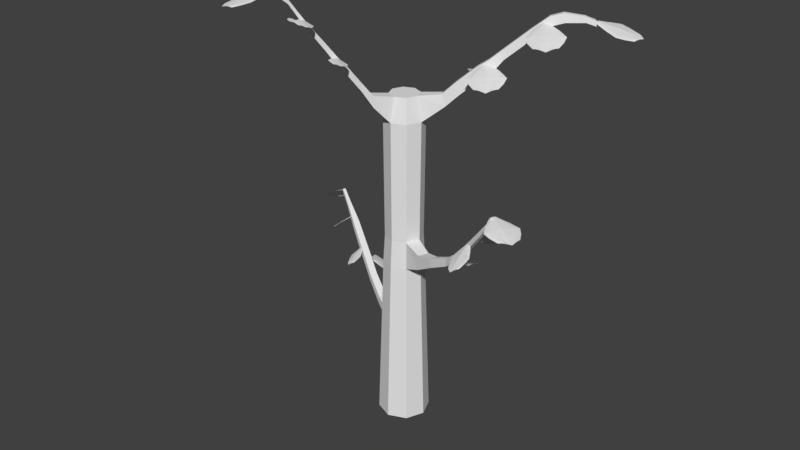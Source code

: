 # Source: black_locust_spaling_1_.blend  (saved by Blender 2.79.0; exported with 4.5.12 LTS)
import bpy
from mathutils import Matrix  # noqa: F401  (used for matrix-valued properties, if any)

bpy.ops.wm.read_factory_settings(use_empty=True)
scene = bpy.context.scene
scene.name = 'Scene'

# ---- collections
col_collection_1 = bpy.data.collections.new('Collection 1'); scene.collection.children.link(col_collection_1)

# ---- world
world_world = bpy.data.worlds.new('World'); scene.world = world_world
world_world.color = (0.05088, 0.05088, 0.05088)
world_world.use_sun_shadow = False
world_world.sun_shadow_jitter_overblur = 0.0
world_world.cycles.sampling_method = 'MANUAL'

# ---- meshes
me_plane = bpy.data.meshes.new('Plane')
me_plane.from_pydata([(-0.3171, -1.0, -0.03373), (-0.8343, 1.767, -0.03373), (-1.364, 0.5364, -0.03373), (-1.176, 1.152, -0.03373), (-0.9061, -0.2318, -0.03373), (-0.6822, 0.5364, 0.07229), (-0.4172, 2.037, 0.07229), (-0.1585, -1.0, 0.07229), (-0.588, 1.228, 0.07229), (-0.453, -0.2318, 0.07229), (-1.023, 0.5364, 0.03772), (-0.6257, 1.902, 0.03772), (-0.882, 1.19, 0.03772), (-0.6796, -0.2318, 0.03772), (-0.2378, -1.0, 0.03772), (0.3171, -1.0, -0.03373), (0.0, 0.5364, 0.1449), (0.8343, 1.767, -0.03373), (1.364, 0.5364, -0.03373), (0.0, -1.0, 0.08527), (0.0, 2.306, 0.05665), (1.176, 1.152, -0.03373), (0.0, 1.305, 0.1178), (0.9061, -0.2318, -0.03373), (0.0, -0.2318, 0.1162), (0.6822, 0.5364, 0.07229), (0.4172, 2.037, 0.07229), (0.1585, -1.0, 0.07229), (0.588, 1.228, 0.07229), (0.453, -0.2318, 0.07229), (1.023, 0.5364, 0.03772), (0.6257, 1.902, 0.03772), (0.882, 1.19, 0.03772), (0.6796, -0.2318, 0.03772), (0.2378, -1.0, 0.03772)], [], [(9, 24, 16, 5), (8, 22, 20, 6), (5, 16, 22, 8), (7, 19, 24, 9), (14, 7, 9, 13), (10, 5, 8, 12), (12, 8, 6, 11), (13, 9, 5, 10), (4, 13, 10, 2), (3, 12, 11, 1), (2, 10, 12, 3), (0, 14, 13, 4), (29, 25, 16, 24), (28, 26, 20, 22), (25, 28, 22, 16), (27, 29, 24, 19), (34, 33, 29, 27), (30, 32, 28, 25), (32, 31, 26, 28), (33, 30, 25, 29), (23, 18, 30, 33), (21, 17, 31, 32), (18, 21, 32, 30), (15, 23, 33, 34)])
me_plane.use_remesh_preserve_volume = False
me_plane.use_remesh_preserve_attributes = False
me_plane.use_mirror_vertex_groups = False
me_plane.update()
me_cylinder = bpy.data.meshes.new('Cylinder')
me_cylinder.from_pydata([(-8.174e-10, 0.8903, -1.0), (-1.566e-08, 0.5102, 10.86), (0.6295, 0.6295, -1.0), (0.3608, 0.3608, 10.86), (0.8903, -3.81e-08, -1.0), (0.5102, -1.865e-08, 10.86), (0.6295, -0.6295, -1.0), (0.3608, -0.3608, 10.86), (-7.865e-08, -0.8903, -1.0), (-6.026e-08, -0.5102, 10.86), (-0.6295, -0.6295, -1.0), (-0.3608, -0.3608, 10.86), (-0.8903, 1.143e-08, -1.0), (-0.5102, 9.733e-09, 10.86), (-0.6295, 0.6295, -1.0), (-0.3608, 0.3608, 10.86), (-7.62e-09, 0.7025, 4.929), (0.4967, 0.4967, 4.929), (0.7025, -2.849e-08, 4.929), (0.4967, -0.4967, 4.929), (-6.903e-08, -0.7025, 4.929), (-0.4967, -0.4967, 4.929), (-0.7025, 1.059e-08, 4.929), (-0.4967, 0.4967, 4.929), (-9.813e-09, 0.6481, 5.874), (0.4583, 0.4583, 5.874), (0.6481, -2.571e-08, 5.874), (0.4583, -0.4583, 5.874), (-6.647e-08, -0.6481, 5.874), (-0.4583, -0.4583, 5.874), (-0.6481, 1.035e-08, 5.874), (-0.4583, 0.4583, 5.874), (1.281, -0.3248, 5.208), (1.135, -0.6759, 5.208), (1.285, -0.3248, 5.739), (1.138, -0.6791, 5.739), (1.92, -0.6616, 5.622), (1.825, -0.8895, 5.622), (1.922, -0.6616, 5.966), (1.827, -0.8916, 5.966), (2.622, -0.849, 5.997), (2.541, -1.043, 5.997), (2.624, -0.849, 6.291), (2.543, -1.045, 6.291), (3.187, -1.083, 6.465), (3.106, -1.277, 6.465), (3.189, -1.083, 6.758), (3.108, -1.279, 6.758), (3.719, -1.329, 7.154), (3.656, -1.48, 7.154), (3.721, -1.329, 7.381), (3.658, -1.481, 7.381), (4.231, -1.552, 7.789), (4.176, -1.684, 7.789), (4.233, -1.552, 7.99), (4.177, -1.686, 7.99), (4.802, -1.825, 8.605), (4.773, -1.895, 8.605), (4.803, -1.825, 8.711), (4.774, -1.896, 8.711), (0.5631, 0.5631, 1.964), (0.7964, -3.329e-08, 1.964), (0.5631, -0.5631, 1.964), (-7.384e-08, -0.7964, 1.964), (-0.5631, -0.5631, 1.964), (-0.7964, 1.101e-08, 1.964), (-0.5631, 0.5631, 1.964), (-4.219e-09, 0.7964, 1.964), (-4.937e-09, 0.7766, 2.59), (0.5491, 0.5491, 2.59), (0.7766, -3.228e-08, 2.59), (0.5491, -0.5491, 2.59), (-7.283e-08, -0.7766, 2.59), (-0.5491, -0.5491, 2.59), (-0.7766, 1.093e-08, 2.59), (-0.5491, 0.5491, 2.59), (-1.175, 0.3064, 2.12), (-1.048, 0.6144, 2.12), (-1.164, 0.3064, 2.462), (-1.04, 0.6068, 2.462), (-1.594, 0.506, 2.351), (-1.485, 0.769, 2.351), (-1.584, 0.506, 2.644), (-1.478, 0.7624, 2.644), (-2.237, 0.7869, 2.929), (-2.138, 1.025, 2.929), (-2.228, 0.7869, 3.193), (-2.132, 1.019, 3.193), (-2.618, 0.9446, 3.394), (-2.519, 1.183, 3.394), (-2.609, 0.9446, 3.659), (-2.513, 1.177, 3.659), (-3.063, 1.135, 3.911), (-2.968, 1.364, 3.911), (-3.055, 1.135, 4.166), (-2.963, 1.358, 4.166), (-3.498, 1.326, 4.45), (-3.411, 1.536, 4.45), (-3.491, 1.326, 4.683), (-3.406, 1.531, 4.683), (-3.982, 1.575, 5.041), (-3.929, 1.702, 5.041), (-3.977, 1.575, 5.182), (-3.926, 1.699, 5.182), (-4.376, 1.759, 5.472), (-4.338, 1.851, 5.472), (-4.373, 1.759, 5.575), (-4.336, 1.849, 5.575), (-5.765e-09, 0.6835, 10.03), (0.4833, 0.4833, 10.03), (0.6835, -2.752e-08, 10.03), (0.4833, -0.4833, 10.03), (-6.551e-08, -0.6835, 10.03), (-0.4833, -0.4833, 10.03), (-0.6835, 1.051e-08, 10.03), (-0.4833, 0.4833, 10.03), (-0.2832, -1.145, 10.99), (-0.6092, -1.01, 10.99), (-0.2832, -1.141, 10.6), (-0.6069, -1.007, 10.6), (-0.4655, -1.463, 11.45), (-0.7055, -1.364, 11.45), (-0.4655, -1.461, 11.16), (-0.7038, -1.362, 11.16), (-0.6343, -1.871, 12.01), (-0.8743, -1.771, 12.01), (-0.6343, -1.868, 11.73), (-0.8726, -1.77, 11.73), (-0.7724, -2.204, 12.42), (-1.012, -2.105, 12.42), (-0.7724, -2.202, 12.13), (-1.011, -2.103, 12.13), (-0.9263, -2.519, 12.87), (-1.127, -2.437, 12.87), (-0.9263, -2.517, 12.63), (-1.125, -2.435, 12.63), (-1.147, -2.998, 13.52), (-1.309, -2.931, 13.52), (-1.147, -2.997, 13.33), (-1.308, -2.93, 13.33), (-1.277, -3.281, 13.95), (-1.417, -3.223, 13.95), (-1.277, -3.28, 13.78), (-1.416, -3.222, 13.78), (-1.388, -3.523, 14.33), (-1.51, -3.472, 14.33), (-1.388, -3.521, 14.18), (-1.509, -3.471, 14.18), (-1.571, -3.964, 14.71), (-1.692, -3.913, 14.71), (-1.571, -3.963, 14.57), (-1.692, -3.913, 14.57), (1.085, 0.574, 10.97), (1.173, 0.3611, 10.97), (1.184, 0.6731, 10.59), (1.313, 0.3611, 10.59), (1.482, 0.7386, 11.39), (1.57, 0.5257, 11.39), (1.581, 0.8377, 11.01), (1.71, 0.5257, 11.01), (2.064, 0.9798, 11.94), (2.153, 0.7669, 11.94), (2.163, 1.079, 11.56), (2.293, 0.7669, 11.56), (2.396, 1.117, 12.19), (2.484, 0.9042, 12.19), (2.495, 1.216, 11.82), (2.624, 0.9042, 11.82), (2.765, 1.236, 12.53), (2.829, 1.081, 12.53), (2.837, 1.308, 12.26), (2.931, 1.081, 12.26), (3.532, 1.554, 13.25), (3.596, 1.399, 13.25), (3.604, 1.626, 12.98), (3.698, 1.399, 12.98), (4.031, 1.76, 13.69), (4.095, 1.606, 13.69), (4.103, 1.832, 13.42), (4.197, 1.606, 13.42), (4.392, 1.91, 13.82), (4.456, 1.755, 13.82), (4.464, 1.982, 13.55), (4.558, 1.755, 13.55), (4.974, 2.121, 13.78), (5.018, 2.017, 13.78), (5.023, 2.17, 13.59), (5.086, 2.017, 13.59), (5.331, 2.258, 13.64), (5.367, 2.173, 13.64), (5.371, 2.298, 13.49), (5.423, 2.173, 13.49)], [], [(108, 1, 3, 109), (110, 109, 154, 155), (110, 5, 7, 111), (111, 7, 9, 112), (113, 112, 118, 119), (113, 11, 13, 114), (3, 1, 15, 13, 11, 9, 7, 5), (114, 13, 15, 115), (115, 15, 1, 108), (0, 2, 4, 6, 8, 10, 12, 14), (75, 23, 16, 68), (74, 22, 23, 75), (73, 21, 22, 74), (72, 20, 21, 73), (71, 19, 20, 72), (70, 18, 19, 71), (69, 17, 18, 70), (68, 16, 17, 69), (23, 31, 24, 16), (22, 30, 31, 23), (21, 29, 30, 22), (20, 28, 29, 21), (19, 27, 28, 20), (18, 26, 34, 32), (17, 25, 26, 18), (16, 24, 25, 17), (34, 35, 39, 38), (19, 18, 32, 33), (26, 27, 35, 34), (27, 19, 33, 35), (39, 37, 41, 43), (35, 33, 37, 39), (33, 32, 36, 37), (32, 34, 38, 36), (41, 40, 44, 45), (37, 36, 40, 41), (36, 38, 42, 40), (38, 39, 43, 42), (46, 47, 51, 50), (40, 42, 46, 44), (42, 43, 47, 46), (43, 41, 45, 47), (49, 48, 52, 53), (47, 45, 49, 51), (45, 44, 48, 49), (44, 46, 50, 48), (53, 52, 56, 57), (48, 50, 54, 52), (50, 51, 55, 54), (51, 49, 53, 55), (56, 58, 59, 57), (52, 54, 58, 56), (54, 55, 59, 58), (55, 53, 57, 59), (0, 67, 60, 2), (2, 60, 61, 4), (4, 61, 62, 6), (6, 62, 63, 8), (8, 63, 64, 10), (10, 64, 65, 12), (12, 65, 66, 14), (14, 66, 67, 0), (67, 68, 69, 60), (60, 69, 70, 61), (61, 70, 71, 62), (62, 71, 72, 63), (63, 72, 73, 64), (64, 73, 74, 65), (74, 75, 79, 78), (66, 75, 68, 67), (78, 79, 83, 82), (75, 66, 77, 79), (65, 74, 78, 76), (66, 65, 76, 77), (83, 81, 85, 87), (79, 77, 81, 83), (77, 76, 80, 81), (76, 78, 82, 80), (85, 84, 88, 89), (81, 80, 84, 85), (80, 82, 86, 84), (82, 83, 87, 86), (90, 91, 95, 94), (84, 86, 90, 88), (86, 87, 91, 90), (87, 85, 89, 91), (93, 92, 96, 97), (91, 89, 93, 95), (89, 88, 92, 93), (88, 90, 94, 92), (97, 96, 100, 101), (92, 94, 98, 96), (94, 95, 99, 98), (95, 93, 97, 99), (102, 103, 107, 106), (96, 98, 102, 100), (98, 99, 103, 102), (99, 97, 101, 103), (104, 106, 107, 105), (103, 101, 105, 107), (101, 100, 104, 105), (100, 102, 106, 104), (31, 115, 108, 24), (30, 114, 115, 31), (29, 113, 114, 30), (28, 112, 113, 29), (27, 111, 112, 28), (26, 110, 111, 27), (25, 109, 110, 26), (24, 108, 109, 25), (117, 119, 123, 121), (11, 113, 119, 117), (9, 11, 117, 116), (112, 9, 116, 118), (123, 122, 126, 127), (116, 117, 121, 120), (119, 118, 122, 123), (118, 116, 120, 122), (126, 124, 128, 130), (122, 120, 124, 126), (121, 123, 127, 125), (120, 121, 125, 124), (129, 131, 135, 133), (125, 127, 131, 129), (124, 125, 129, 128), (127, 126, 130, 131), (135, 134, 138, 139), (128, 129, 133, 132), (131, 130, 134, 135), (130, 128, 132, 134), (137, 139, 143, 141), (134, 132, 136, 138), (133, 135, 139, 137), (132, 133, 137, 136), (141, 143, 147, 145), (136, 137, 141, 140), (139, 138, 142, 143), (138, 136, 140, 142), (147, 146, 150, 151), (140, 141, 145, 144), (143, 142, 146, 147), (142, 140, 144, 146), (150, 148, 149, 151), (146, 144, 148, 150), (145, 147, 151, 149), (144, 145, 149, 148), (152, 153, 157, 156), (109, 3, 152, 154), (3, 5, 153, 152), (5, 110, 155, 153), (159, 158, 162, 163), (155, 154, 158, 159), (154, 152, 156, 158), (153, 155, 159, 157), (161, 163, 167, 165), (158, 156, 160, 162), (157, 159, 163, 161), (156, 157, 161, 160), (167, 166, 170, 171), (160, 161, 165, 164), (163, 162, 166, 167), (162, 160, 164, 166), (170, 168, 172, 174), (166, 164, 168, 170), (165, 167, 171, 169), (164, 165, 169, 168), (173, 175, 179, 177), (169, 171, 175, 173), (168, 169, 173, 172), (171, 170, 174, 175), (179, 178, 182, 183), (172, 173, 177, 176), (175, 174, 178, 179), (174, 172, 176, 178), (181, 183, 187, 185), (178, 176, 180, 182), (177, 179, 183, 181), (176, 177, 181, 180), (185, 187, 191, 189), (180, 181, 185, 184), (183, 182, 186, 187), (182, 180, 184, 186), (190, 188, 189, 191), (184, 185, 189, 188), (187, 186, 190, 191), (186, 184, 188, 190)])
me_cylinder.use_remesh_preserve_volume = False
me_cylinder.use_remesh_preserve_attributes = False
me_cylinder.use_mirror_vertex_groups = False
me_cylinder.update()
me_plane_001 = bpy.data.meshes.new('Plane.001')
me_plane_001.from_pydata([(-0.3171, -1.0, -0.03373), (-0.8343, 1.767, -0.03373), (-1.364, 0.5364, -0.03373), (-1.176, 1.152, -0.03373), (-0.9061, -0.2318, -0.03373), (-0.6822, 0.5364, 0.07229), (-0.4172, 2.037, 0.07229), (-0.1585, -1.0, 0.07229), (-0.588, 1.228, 0.07229), (-0.453, -0.2318, 0.07229), (-1.023, 0.5364, 0.03772), (-0.6257, 1.902, 0.03772), (-0.882, 1.19, 0.03772), (-0.6796, -0.2318, 0.03772), (-0.2378, -1.0, 0.03772), (0.3171, -1.0, -0.03373), (0.0, 0.5364, 0.1449), (0.8343, 1.767, -0.03373), (1.364, 0.5364, -0.03373), (0.0, -1.0, 0.08527), (0.0, 2.306, 0.05665), (1.176, 1.152, -0.03373), (0.0, 1.305, 0.1178), (0.9061, -0.2318, -0.03373), (0.0, -0.2318, 0.1162), (0.6822, 0.5364, 0.07229), (0.4172, 2.037, 0.07229), (0.1585, -1.0, 0.07229), (0.588, 1.228, 0.07229), (0.453, -0.2318, 0.07229), (1.023, 0.5364, 0.03772), (0.6257, 1.902, 0.03772), (0.882, 1.19, 0.03772), (0.6796, -0.2318, 0.03772), (0.2378, -1.0, 0.03772)], [], [(9, 24, 16, 5), (8, 22, 20, 6), (5, 16, 22, 8), (7, 19, 24, 9), (14, 7, 9, 13), (10, 5, 8, 12), (12, 8, 6, 11), (13, 9, 5, 10), (4, 13, 10, 2), (3, 12, 11, 1), (2, 10, 12, 3), (0, 14, 13, 4), (29, 25, 16, 24), (28, 26, 20, 22), (25, 28, 22, 16), (27, 29, 24, 19), (34, 33, 29, 27), (30, 32, 28, 25), (32, 31, 26, 28), (33, 30, 25, 29), (23, 18, 30, 33), (21, 17, 31, 32), (18, 21, 32, 30), (15, 23, 33, 34)])
me_plane_001.use_remesh_preserve_volume = False
me_plane_001.use_remesh_preserve_attributes = False
me_plane_001.use_mirror_vertex_groups = False
me_plane_001.update()
me_plane_002 = bpy.data.meshes.new('Plane.002')
me_plane_002.from_pydata([(-0.3171, -1.0, -0.03373), (-0.8343, 1.767, -0.03373), (-1.364, 0.5364, -0.03373), (-1.176, 1.152, -0.03373), (-0.9061, -0.2318, -0.03373), (-0.6822, 0.5364, 0.07229), (-0.4172, 2.037, 0.07229), (-0.1585, -1.0, 0.07229), (-0.588, 1.228, 0.07229), (-0.453, -0.2318, 0.07229), (-1.023, 0.5364, 0.03772), (-0.6257, 1.902, 0.03772), (-0.882, 1.19, 0.03772), (-0.6796, -0.2318, 0.03772), (-0.2378, -1.0, 0.03772), (0.3171, -1.0, -0.03373), (0.0, 0.5364, 0.1449), (0.8343, 1.767, -0.03373), (1.364, 0.5364, -0.03373), (0.0, -1.0, 0.08527), (0.0, 2.306, 0.05665), (1.176, 1.152, -0.03373), (0.0, 1.305, 0.1178), (0.9061, -0.2318, -0.03373), (0.0, -0.2318, 0.1162), (0.6822, 0.5364, 0.07229), (0.4172, 2.037, 0.07229), (0.1585, -1.0, 0.07229), (0.588, 1.228, 0.07229), (0.453, -0.2318, 0.07229), (1.023, 0.5364, 0.03772), (0.6257, 1.902, 0.03772), (0.882, 1.19, 0.03772), (0.6796, -0.2318, 0.03772), (0.2378, -1.0, 0.03772)], [], [(9, 24, 16, 5), (8, 22, 20, 6), (5, 16, 22, 8), (7, 19, 24, 9), (14, 7, 9, 13), (10, 5, 8, 12), (12, 8, 6, 11), (13, 9, 5, 10), (4, 13, 10, 2), (3, 12, 11, 1), (2, 10, 12, 3), (0, 14, 13, 4), (29, 25, 16, 24), (28, 26, 20, 22), (25, 28, 22, 16), (27, 29, 24, 19), (34, 33, 29, 27), (30, 32, 28, 25), (32, 31, 26, 28), (33, 30, 25, 29), (23, 18, 30, 33), (21, 17, 31, 32), (18, 21, 32, 30), (15, 23, 33, 34)])
me_plane_002.use_remesh_preserve_volume = False
me_plane_002.use_remesh_preserve_attributes = False
me_plane_002.use_mirror_vertex_groups = False
me_plane_002.update()
me_plane_003 = bpy.data.meshes.new('Plane.003')
me_plane_003.from_pydata([(-0.3171, -1.0, -0.03373), (-0.8343, 1.767, -0.03373), (-1.364, 0.5364, -0.03373), (-1.176, 1.152, -0.03373), (-0.9061, -0.2318, -0.03373), (-0.6822, 0.5364, 0.07229), (-0.4172, 2.037, 0.07229), (-0.1585, -1.0, 0.07229), (-0.588, 1.228, 0.07229), (-0.453, -0.2318, 0.07229), (-1.023, 0.5364, 0.03772), (-0.6257, 1.902, 0.03772), (-0.882, 1.19, 0.03772), (-0.6796, -0.2318, 0.03772), (-0.2378, -1.0, 0.03772), (0.3171, -1.0, -0.03373), (0.0, 0.5364, 0.1449), (0.8343, 1.767, -0.03373), (1.364, 0.5364, -0.03373), (0.0, -1.0, 0.08527), (0.0, 2.306, 0.05665), (1.176, 1.152, -0.03373), (0.0, 1.305, 0.1178), (0.9061, -0.2318, -0.03373), (0.0, -0.2318, 0.1162), (0.6822, 0.5364, 0.07229), (0.4172, 2.037, 0.07229), (0.1585, -1.0, 0.07229), (0.588, 1.228, 0.07229), (0.453, -0.2318, 0.07229), (1.023, 0.5364, 0.03772), (0.6257, 1.902, 0.03772), (0.882, 1.19, 0.03772), (0.6796, -0.2318, 0.03772), (0.2378, -1.0, 0.03772)], [], [(9, 24, 16, 5), (8, 22, 20, 6), (5, 16, 22, 8), (7, 19, 24, 9), (14, 7, 9, 13), (10, 5, 8, 12), (12, 8, 6, 11), (13, 9, 5, 10), (4, 13, 10, 2), (3, 12, 11, 1), (2, 10, 12, 3), (0, 14, 13, 4), (29, 25, 16, 24), (28, 26, 20, 22), (25, 28, 22, 16), (27, 29, 24, 19), (34, 33, 29, 27), (30, 32, 28, 25), (32, 31, 26, 28), (33, 30, 25, 29), (23, 18, 30, 33), (21, 17, 31, 32), (18, 21, 32, 30), (15, 23, 33, 34)])
me_plane_003.use_remesh_preserve_volume = False
me_plane_003.use_remesh_preserve_attributes = False
me_plane_003.use_mirror_vertex_groups = False
me_plane_003.update()
me_plane_004 = bpy.data.meshes.new('Plane.004')
me_plane_004.from_pydata([(-0.3171, -1.0, -0.03373), (-0.8343, 1.767, -0.03373), (-1.364, 0.5364, -0.03373), (-1.176, 1.152, -0.03373), (-0.9061, -0.2318, -0.03373), (-0.6822, 0.5364, 0.07229), (-0.4172, 2.037, 0.07229), (-0.1585, -1.0, 0.07229), (-0.588, 1.228, 0.07229), (-0.453, -0.2318, 0.07229), (-1.023, 0.5364, 0.03772), (-0.6257, 1.902, 0.03772), (-0.882, 1.19, 0.03772), (-0.6796, -0.2318, 0.03772), (-0.2378, -1.0, 0.03772), (0.3171, -1.0, -0.03373), (0.0, 0.5364, 0.1449), (0.8343, 1.767, -0.03373), (1.364, 0.5364, -0.03373), (0.0, -1.0, 0.08527), (0.0, 2.306, 0.05665), (1.176, 1.152, -0.03373), (0.0, 1.305, 0.1178), (0.9061, -0.2318, -0.03373), (0.0, -0.2318, 0.1162), (0.6822, 0.5364, 0.07229), (0.4172, 2.037, 0.07229), (0.1585, -1.0, 0.07229), (0.588, 1.228, 0.07229), (0.453, -0.2318, 0.07229), (1.023, 0.5364, 0.03772), (0.6257, 1.902, 0.03772), (0.882, 1.19, 0.03772), (0.6796, -0.2318, 0.03772), (0.2378, -1.0, 0.03772)], [], [(9, 24, 16, 5), (8, 22, 20, 6), (5, 16, 22, 8), (7, 19, 24, 9), (14, 7, 9, 13), (10, 5, 8, 12), (12, 8, 6, 11), (13, 9, 5, 10), (4, 13, 10, 2), (3, 12, 11, 1), (2, 10, 12, 3), (0, 14, 13, 4), (29, 25, 16, 24), (28, 26, 20, 22), (25, 28, 22, 16), (27, 29, 24, 19), (34, 33, 29, 27), (30, 32, 28, 25), (32, 31, 26, 28), (33, 30, 25, 29), (23, 18, 30, 33), (21, 17, 31, 32), (18, 21, 32, 30), (15, 23, 33, 34)])
me_plane_004.use_remesh_preserve_volume = False
me_plane_004.use_remesh_preserve_attributes = False
me_plane_004.use_mirror_vertex_groups = False
me_plane_004.update()
me_plane_005 = bpy.data.meshes.new('Plane.005')
me_plane_005.from_pydata([(-0.3171, -1.0, -0.03373), (-0.8343, 1.767, -0.03373), (-1.364, 0.5364, -0.03373), (-1.176, 1.152, -0.03373), (-0.9061, -0.2318, -0.03373), (-0.6822, 0.5364, 0.07229), (-0.4172, 2.037, 0.07229), (-0.1585, -1.0, 0.07229), (-0.588, 1.228, 0.07229), (-0.453, -0.2318, 0.07229), (-1.023, 0.5364, 0.03772), (-0.6257, 1.902, 0.03772), (-0.882, 1.19, 0.03772), (-0.6796, -0.2318, 0.03772), (-0.2378, -1.0, 0.03772), (0.3171, -1.0, -0.03373), (0.0, 0.5364, 0.1449), (0.8343, 1.767, -0.03373), (1.364, 0.5364, -0.03373), (0.0, -1.0, 0.08527), (0.0, 2.306, 0.05665), (1.176, 1.152, -0.03373), (0.0, 1.305, 0.1178), (0.9061, -0.2318, -0.03373), (0.0, -0.2318, 0.1162), (0.6822, 0.5364, 0.07229), (0.4172, 2.037, 0.07229), (0.1585, -1.0, 0.07229), (0.588, 1.228, 0.07229), (0.453, -0.2318, 0.07229), (1.023, 0.5364, 0.03772), (0.6257, 1.902, 0.03772), (0.882, 1.19, 0.03772), (0.6796, -0.2318, 0.03772), (0.2378, -1.0, 0.03772)], [], [(9, 24, 16, 5), (8, 22, 20, 6), (5, 16, 22, 8), (7, 19, 24, 9), (14, 7, 9, 13), (10, 5, 8, 12), (12, 8, 6, 11), (13, 9, 5, 10), (4, 13, 10, 2), (3, 12, 11, 1), (2, 10, 12, 3), (0, 14, 13, 4), (29, 25, 16, 24), (28, 26, 20, 22), (25, 28, 22, 16), (27, 29, 24, 19), (34, 33, 29, 27), (30, 32, 28, 25), (32, 31, 26, 28), (33, 30, 25, 29), (23, 18, 30, 33), (21, 17, 31, 32), (18, 21, 32, 30), (15, 23, 33, 34)])
me_plane_005.use_remesh_preserve_volume = False
me_plane_005.use_remesh_preserve_attributes = False
me_plane_005.use_mirror_vertex_groups = False
me_plane_005.update()
me_plane_006 = bpy.data.meshes.new('Plane.006')
me_plane_006.from_pydata([(-0.3171, -1.0, -0.03373), (-0.8343, 1.767, -0.03373), (-1.364, 0.5364, -0.03373), (-1.176, 1.152, -0.03373), (-0.9061, -0.2318, -0.03373), (-0.6822, 0.5364, 0.07229), (-0.4172, 2.037, 0.07229), (-0.1585, -1.0, 0.07229), (-0.588, 1.228, 0.07229), (-0.453, -0.2318, 0.07229), (-1.023, 0.5364, 0.03772), (-0.6257, 1.902, 0.03772), (-0.882, 1.19, 0.03772), (-0.6796, -0.2318, 0.03772), (-0.2378, -1.0, 0.03772), (0.3171, -1.0, -0.03373), (0.0, 0.5364, 0.1449), (0.8343, 1.767, -0.03373), (1.364, 0.5364, -0.03373), (0.0, -1.0, 0.08527), (0.0, 2.306, 0.05665), (1.176, 1.152, -0.03373), (0.0, 1.305, 0.1178), (0.9061, -0.2318, -0.03373), (0.0, -0.2318, 0.1162), (0.6822, 0.5364, 0.07229), (0.4172, 2.037, 0.07229), (0.1585, -1.0, 0.07229), (0.588, 1.228, 0.07229), (0.453, -0.2318, 0.07229), (1.023, 0.5364, 0.03772), (0.6257, 1.902, 0.03772), (0.882, 1.19, 0.03772), (0.6796, -0.2318, 0.03772), (0.2378, -1.0, 0.03772)], [], [(9, 24, 16, 5), (8, 22, 20, 6), (5, 16, 22, 8), (7, 19, 24, 9), (14, 7, 9, 13), (10, 5, 8, 12), (12, 8, 6, 11), (13, 9, 5, 10), (4, 13, 10, 2), (3, 12, 11, 1), (2, 10, 12, 3), (0, 14, 13, 4), (29, 25, 16, 24), (28, 26, 20, 22), (25, 28, 22, 16), (27, 29, 24, 19), (34, 33, 29, 27), (30, 32, 28, 25), (32, 31, 26, 28), (33, 30, 25, 29), (23, 18, 30, 33), (21, 17, 31, 32), (18, 21, 32, 30), (15, 23, 33, 34)])
me_plane_006.use_remesh_preserve_volume = False
me_plane_006.use_remesh_preserve_attributes = False
me_plane_006.use_mirror_vertex_groups = False
me_plane_006.update()
me_plane_007 = bpy.data.meshes.new('Plane.007')
me_plane_007.from_pydata([(-0.3171, -1.0, -0.03373), (-0.8343, 1.767, -0.03373), (-1.364, 0.5364, -0.03373), (-1.176, 1.152, -0.03373), (-0.9061, -0.2318, -0.03373), (-0.6822, 0.5364, 0.07229), (-0.4172, 2.037, 0.07229), (-0.1585, -1.0, 0.07229), (-0.588, 1.228, 0.07229), (-0.453, -0.2318, 0.07229), (-1.023, 0.5364, 0.03772), (-0.6257, 1.902, 0.03772), (-0.882, 1.19, 0.03772), (-0.6796, -0.2318, 0.03772), (-0.2378, -1.0, 0.03772), (0.3171, -1.0, -0.03373), (0.0, 0.5364, 0.1449), (0.8343, 1.767, -0.03373), (1.364, 0.5364, -0.03373), (0.0, -1.0, 0.08527), (0.0, 2.306, 0.05665), (1.176, 1.152, -0.03373), (0.0, 1.305, 0.1178), (0.9061, -0.2318, -0.03373), (0.0, -0.2318, 0.1162), (0.6822, 0.5364, 0.07229), (0.4172, 2.037, 0.07229), (0.1585, -1.0, 0.07229), (0.588, 1.228, 0.07229), (0.453, -0.2318, 0.07229), (1.023, 0.5364, 0.03772), (0.6257, 1.902, 0.03772), (0.882, 1.19, 0.03772), (0.6796, -0.2318, 0.03772), (0.2378, -1.0, 0.03772)], [], [(9, 24, 16, 5), (8, 22, 20, 6), (5, 16, 22, 8), (7, 19, 24, 9), (14, 7, 9, 13), (10, 5, 8, 12), (12, 8, 6, 11), (13, 9, 5, 10), (4, 13, 10, 2), (3, 12, 11, 1), (2, 10, 12, 3), (0, 14, 13, 4), (29, 25, 16, 24), (28, 26, 20, 22), (25, 28, 22, 16), (27, 29, 24, 19), (34, 33, 29, 27), (30, 32, 28, 25), (32, 31, 26, 28), (33, 30, 25, 29), (23, 18, 30, 33), (21, 17, 31, 32), (18, 21, 32, 30), (15, 23, 33, 34)])
me_plane_007.use_remesh_preserve_volume = False
me_plane_007.use_remesh_preserve_attributes = False
me_plane_007.use_mirror_vertex_groups = False
me_plane_007.update()
me_plane_008 = bpy.data.meshes.new('Plane.008')
me_plane_008.from_pydata([(-0.3171, -1.0, -0.03373), (-0.8343, 1.767, -0.03373), (-1.364, 0.5364, -0.03373), (-1.176, 1.152, -0.03373), (-0.9061, -0.2318, -0.03373), (-0.6822, 0.5364, 0.07229), (-0.4172, 2.037, 0.07229), (-0.1585, -1.0, 0.07229), (-0.588, 1.228, 0.07229), (-0.453, -0.2318, 0.07229), (-1.023, 0.5364, 0.03772), (-0.6257, 1.902, 0.03772), (-0.882, 1.19, 0.03772), (-0.6796, -0.2318, 0.03772), (-0.2378, -1.0, 0.03772), (0.3171, -1.0, -0.03373), (0.0, 0.5364, 0.1449), (0.8343, 1.767, -0.03373), (1.364, 0.5364, -0.03373), (0.0, -1.0, 0.08527), (0.0, 2.306, 0.05665), (1.176, 1.152, -0.03373), (0.0, 1.305, 0.1178), (0.9061, -0.2318, -0.03373), (0.0, -0.2318, 0.1162), (0.6822, 0.5364, 0.07229), (0.4172, 2.037, 0.07229), (0.1585, -1.0, 0.07229), (0.588, 1.228, 0.07229), (0.453, -0.2318, 0.07229), (1.023, 0.5364, 0.03772), (0.6257, 1.902, 0.03772), (0.882, 1.19, 0.03772), (0.6796, -0.2318, 0.03772), (0.2378, -1.0, 0.03772)], [], [(9, 24, 16, 5), (8, 22, 20, 6), (5, 16, 22, 8), (7, 19, 24, 9), (14, 7, 9, 13), (10, 5, 8, 12), (12, 8, 6, 11), (13, 9, 5, 10), (4, 13, 10, 2), (3, 12, 11, 1), (2, 10, 12, 3), (0, 14, 13, 4), (29, 25, 16, 24), (28, 26, 20, 22), (25, 28, 22, 16), (27, 29, 24, 19), (34, 33, 29, 27), (30, 32, 28, 25), (32, 31, 26, 28), (33, 30, 25, 29), (23, 18, 30, 33), (21, 17, 31, 32), (18, 21, 32, 30), (15, 23, 33, 34)])
me_plane_008.use_remesh_preserve_volume = False
me_plane_008.use_remesh_preserve_attributes = False
me_plane_008.use_mirror_vertex_groups = False
me_plane_008.update()
me_plane_009 = bpy.data.meshes.new('Plane.009')
me_plane_009.from_pydata([(-0.3171, -1.0, -0.03373), (-0.8343, 1.767, -0.03373), (-1.364, 0.5364, -0.03373), (-1.176, 1.152, -0.03373), (-0.9061, -0.2318, -0.03373), (-0.6822, 0.5364, 0.07229), (-0.4172, 2.037, 0.07229), (-0.1585, -1.0, 0.07229), (-0.588, 1.228, 0.07229), (-0.453, -0.2318, 0.07229), (-1.023, 0.5364, 0.03772), (-0.6257, 1.902, 0.03772), (-0.882, 1.19, 0.03772), (-0.6796, -0.2318, 0.03772), (-0.2378, -1.0, 0.03772), (0.3171, -1.0, -0.03373), (0.0, 0.5364, 0.1449), (0.8343, 1.767, -0.03373), (1.364, 0.5364, -0.03373), (0.0, -1.0, 0.08527), (0.0, 2.306, 0.05665), (1.176, 1.152, -0.03373), (0.0, 1.305, 0.1178), (0.9061, -0.2318, -0.03373), (0.0, -0.2318, 0.1162), (0.6822, 0.5364, 0.07229), (0.4172, 2.037, 0.07229), (0.1585, -1.0, 0.07229), (0.588, 1.228, 0.07229), (0.453, -0.2318, 0.07229), (1.023, 0.5364, 0.03772), (0.6257, 1.902, 0.03772), (0.882, 1.19, 0.03772), (0.6796, -0.2318, 0.03772), (0.2378, -1.0, 0.03772)], [], [(9, 24, 16, 5), (8, 22, 20, 6), (5, 16, 22, 8), (7, 19, 24, 9), (14, 7, 9, 13), (10, 5, 8, 12), (12, 8, 6, 11), (13, 9, 5, 10), (4, 13, 10, 2), (3, 12, 11, 1), (2, 10, 12, 3), (0, 14, 13, 4), (29, 25, 16, 24), (28, 26, 20, 22), (25, 28, 22, 16), (27, 29, 24, 19), (34, 33, 29, 27), (30, 32, 28, 25), (32, 31, 26, 28), (33, 30, 25, 29), (23, 18, 30, 33), (21, 17, 31, 32), (18, 21, 32, 30), (15, 23, 33, 34)])
me_plane_009.use_remesh_preserve_volume = False
me_plane_009.use_remesh_preserve_attributes = False
me_plane_009.use_mirror_vertex_groups = False
me_plane_009.update()
me_plane_010 = bpy.data.meshes.new('Plane.010')
me_plane_010.from_pydata([(-0.3171, -1.0, -0.03373), (-0.8343, 1.767, -0.03373), (-1.364, 0.5364, -0.03373), (-1.176, 1.152, -0.03373), (-0.9061, -0.2318, -0.03373), (-0.6822, 0.5364, 0.07229), (-0.4172, 2.037, 0.07229), (-0.1585, -1.0, 0.07229), (-0.588, 1.228, 0.07229), (-0.453, -0.2318, 0.07229), (-1.023, 0.5364, 0.03772), (-0.6257, 1.902, 0.03772), (-0.882, 1.19, 0.03772), (-0.6796, -0.2318, 0.03772), (-0.2378, -1.0, 0.03772), (0.3171, -1.0, -0.03373), (0.0, 0.5364, 0.1449), (0.8343, 1.767, -0.03373), (1.364, 0.5364, -0.03373), (0.0, -1.0, 0.08527), (0.0, 2.306, 0.05665), (1.176, 1.152, -0.03373), (0.0, 1.305, 0.1178), (0.9061, -0.2318, -0.03373), (0.0, -0.2318, 0.1162), (0.6822, 0.5364, 0.07229), (0.4172, 2.037, 0.07229), (0.1585, -1.0, 0.07229), (0.588, 1.228, 0.07229), (0.453, -0.2318, 0.07229), (1.023, 0.5364, 0.03772), (0.6257, 1.902, 0.03772), (0.882, 1.19, 0.03772), (0.6796, -0.2318, 0.03772), (0.2378, -1.0, 0.03772)], [], [(9, 24, 16, 5), (8, 22, 20, 6), (5, 16, 22, 8), (7, 19, 24, 9), (14, 7, 9, 13), (10, 5, 8, 12), (12, 8, 6, 11), (13, 9, 5, 10), (4, 13, 10, 2), (3, 12, 11, 1), (2, 10, 12, 3), (0, 14, 13, 4), (29, 25, 16, 24), (28, 26, 20, 22), (25, 28, 22, 16), (27, 29, 24, 19), (34, 33, 29, 27), (30, 32, 28, 25), (32, 31, 26, 28), (33, 30, 25, 29), (23, 18, 30, 33), (21, 17, 31, 32), (18, 21, 32, 30), (15, 23, 33, 34)])
me_plane_010.use_remesh_preserve_volume = False
me_plane_010.use_remesh_preserve_attributes = False
me_plane_010.use_mirror_vertex_groups = False
me_plane_010.update()
me_plane_011 = bpy.data.meshes.new('Plane.011')
me_plane_011.from_pydata([(-0.3171, -1.0, -0.03373), (-0.8343, 1.767, -0.03373), (-1.364, 0.5364, -0.03373), (-1.176, 1.152, -0.03373), (-0.9061, -0.2318, -0.03373), (-0.6822, 0.5364, 0.07229), (-0.4172, 2.037, 0.07229), (-0.1585, -1.0, 0.07229), (-0.588, 1.228, 0.07229), (-0.453, -0.2318, 0.07229), (-1.023, 0.5364, 0.03772), (-0.6257, 1.902, 0.03772), (-0.882, 1.19, 0.03772), (-0.6796, -0.2318, 0.03772), (-0.2378, -1.0, 0.03772), (0.3171, -1.0, -0.03373), (0.0, 0.5364, 0.1449), (0.8343, 1.767, -0.03373), (1.364, 0.5364, -0.03373), (0.0, -1.0, 0.08527), (0.0, 2.306, 0.05665), (1.176, 1.152, -0.03373), (0.0, 1.305, 0.1178), (0.9061, -0.2318, -0.03373), (0.0, -0.2318, 0.1162), (0.6822, 0.5364, 0.07229), (0.4172, 2.037, 0.07229), (0.1585, -1.0, 0.07229), (0.588, 1.228, 0.07229), (0.453, -0.2318, 0.07229), (1.023, 0.5364, 0.03772), (0.6257, 1.902, 0.03772), (0.882, 1.19, 0.03772), (0.6796, -0.2318, 0.03772), (0.2378, -1.0, 0.03772)], [], [(9, 24, 16, 5), (8, 22, 20, 6), (5, 16, 22, 8), (7, 19, 24, 9), (14, 7, 9, 13), (10, 5, 8, 12), (12, 8, 6, 11), (13, 9, 5, 10), (4, 13, 10, 2), (3, 12, 11, 1), (2, 10, 12, 3), (0, 14, 13, 4), (29, 25, 16, 24), (28, 26, 20, 22), (25, 28, 22, 16), (27, 29, 24, 19), (34, 33, 29, 27), (30, 32, 28, 25), (32, 31, 26, 28), (33, 30, 25, 29), (23, 18, 30, 33), (21, 17, 31, 32), (18, 21, 32, 30), (15, 23, 33, 34)])
me_plane_011.use_remesh_preserve_volume = False
me_plane_011.use_remesh_preserve_attributes = False
me_plane_011.use_mirror_vertex_groups = False
me_plane_011.update()
me_plane_012 = bpy.data.meshes.new('Plane.012')
me_plane_012.from_pydata([(-0.3171, -1.0, -0.03373), (-0.8343, 1.767, -0.03373), (-1.364, 0.5364, -0.03373), (-1.176, 1.152, -0.03373), (-0.9061, -0.2318, -0.03373), (-0.6822, 0.5364, 0.07229), (-0.4172, 2.037, 0.07229), (-0.1585, -1.0, 0.07229), (-0.588, 1.228, 0.07229), (-0.453, -0.2318, 0.07229), (-1.023, 0.5364, 0.03772), (-0.6257, 1.902, 0.03772), (-0.882, 1.19, 0.03772), (-0.6796, -0.2318, 0.03772), (-0.2378, -1.0, 0.03772), (0.3171, -1.0, -0.03373), (0.0, 0.5364, 0.1449), (0.8343, 1.767, -0.03373), (1.364, 0.5364, -0.03373), (0.0, -1.0, 0.08527), (0.0, 2.306, 0.05665), (1.176, 1.152, -0.03373), (0.0, 1.305, 0.1178), (0.9061, -0.2318, -0.03373), (0.0, -0.2318, 0.1162), (0.6822, 0.5364, 0.07229), (0.4172, 2.037, 0.07229), (0.1585, -1.0, 0.07229), (0.588, 1.228, 0.07229), (0.453, -0.2318, 0.07229), (1.023, 0.5364, 0.03772), (0.6257, 1.902, 0.03772), (0.882, 1.19, 0.03772), (0.6796, -0.2318, 0.03772), (0.2378, -1.0, 0.03772)], [], [(9, 24, 16, 5), (8, 22, 20, 6), (5, 16, 22, 8), (7, 19, 24, 9), (14, 7, 9, 13), (10, 5, 8, 12), (12, 8, 6, 11), (13, 9, 5, 10), (4, 13, 10, 2), (3, 12, 11, 1), (2, 10, 12, 3), (0, 14, 13, 4), (29, 25, 16, 24), (28, 26, 20, 22), (25, 28, 22, 16), (27, 29, 24, 19), (34, 33, 29, 27), (30, 32, 28, 25), (32, 31, 26, 28), (33, 30, 25, 29), (23, 18, 30, 33), (21, 17, 31, 32), (18, 21, 32, 30), (15, 23, 33, 34)])
me_plane_012.use_remesh_preserve_volume = False
me_plane_012.use_remesh_preserve_attributes = False
me_plane_012.use_mirror_vertex_groups = False
me_plane_012.update()
me_plane_013 = bpy.data.meshes.new('Plane.013')
me_plane_013.from_pydata([(-0.3171, -1.0, -0.03373), (-0.8343, 1.767, -0.03373), (-1.364, 0.5364, -0.03373), (-1.176, 1.152, -0.03373), (-0.9061, -0.2318, -0.03373), (-0.6822, 0.5364, 0.07229), (-0.4172, 2.037, 0.07229), (-0.1585, -1.0, 0.07229), (-0.588, 1.228, 0.07229), (-0.453, -0.2318, 0.07229), (-1.023, 0.5364, 0.03772), (-0.6257, 1.902, 0.03772), (-0.882, 1.19, 0.03772), (-0.6796, -0.2318, 0.03772), (-0.2378, -1.0, 0.03772), (0.3171, -1.0, -0.03373), (0.0, 0.5364, 0.1449), (0.8343, 1.767, -0.03373), (1.364, 0.5364, -0.03373), (0.0, -1.0, 0.08527), (0.0, 2.306, 0.05665), (1.176, 1.152, -0.03373), (0.0, 1.305, 0.1178), (0.9061, -0.2318, -0.03373), (0.0, -0.2318, 0.1162), (0.6822, 0.5364, 0.07229), (0.4172, 2.037, 0.07229), (0.1585, -1.0, 0.07229), (0.588, 1.228, 0.07229), (0.453, -0.2318, 0.07229), (1.023, 0.5364, 0.03772), (0.6257, 1.902, 0.03772), (0.882, 1.19, 0.03772), (0.6796, -0.2318, 0.03772), (0.2378, -1.0, 0.03772)], [], [(9, 24, 16, 5), (8, 22, 20, 6), (5, 16, 22, 8), (7, 19, 24, 9), (14, 7, 9, 13), (10, 5, 8, 12), (12, 8, 6, 11), (13, 9, 5, 10), (4, 13, 10, 2), (3, 12, 11, 1), (2, 10, 12, 3), (0, 14, 13, 4), (29, 25, 16, 24), (28, 26, 20, 22), (25, 28, 22, 16), (27, 29, 24, 19), (34, 33, 29, 27), (30, 32, 28, 25), (32, 31, 26, 28), (33, 30, 25, 29), (23, 18, 30, 33), (21, 17, 31, 32), (18, 21, 32, 30), (15, 23, 33, 34)])
me_plane_013.use_remesh_preserve_volume = False
me_plane_013.use_remesh_preserve_attributes = False
me_plane_013.use_mirror_vertex_groups = False
me_plane_013.update()
me_plane_014 = bpy.data.meshes.new('Plane.014')
me_plane_014.from_pydata([(-0.3171, -1.0, -0.03373), (-0.8343, 1.767, -0.03373), (-1.364, 0.5364, -0.03373), (-1.176, 1.152, -0.03373), (-0.9061, -0.2318, -0.03373), (-0.6822, 0.5364, 0.07229), (-0.4172, 2.037, 0.07229), (-0.1585, -1.0, 0.07229), (-0.588, 1.228, 0.07229), (-0.453, -0.2318, 0.07229), (-1.023, 0.5364, 0.03772), (-0.6257, 1.902, 0.03772), (-0.882, 1.19, 0.03772), (-0.6796, -0.2318, 0.03772), (-0.2378, -1.0, 0.03772), (0.3171, -1.0, -0.03373), (0.0, 0.5364, 0.1449), (0.8343, 1.767, -0.03373), (1.364, 0.5364, -0.03373), (0.0, -1.0, 0.08527), (0.0, 2.306, 0.05665), (1.176, 1.152, -0.03373), (0.0, 1.305, 0.1178), (0.9061, -0.2318, -0.03373), (0.0, -0.2318, 0.1162), (0.6822, 0.5364, 0.07229), (0.4172, 2.037, 0.07229), (0.1585, -1.0, 0.07229), (0.588, 1.228, 0.07229), (0.453, -0.2318, 0.07229), (1.023, 0.5364, 0.03772), (0.6257, 1.902, 0.03772), (0.882, 1.19, 0.03772), (0.6796, -0.2318, 0.03772), (0.2378, -1.0, 0.03772)], [], [(9, 24, 16, 5), (8, 22, 20, 6), (5, 16, 22, 8), (7, 19, 24, 9), (14, 7, 9, 13), (10, 5, 8, 12), (12, 8, 6, 11), (13, 9, 5, 10), (4, 13, 10, 2), (3, 12, 11, 1), (2, 10, 12, 3), (0, 14, 13, 4), (29, 25, 16, 24), (28, 26, 20, 22), (25, 28, 22, 16), (27, 29, 24, 19), (34, 33, 29, 27), (30, 32, 28, 25), (32, 31, 26, 28), (33, 30, 25, 29), (23, 18, 30, 33), (21, 17, 31, 32), (18, 21, 32, 30), (15, 23, 33, 34)])
me_plane_014.use_remesh_preserve_volume = False
me_plane_014.use_remesh_preserve_attributes = False
me_plane_014.use_mirror_vertex_groups = False
me_plane_014.update()
me_plane_015 = bpy.data.meshes.new('Plane.015')
me_plane_015.from_pydata([(-0.3171, -1.0, -0.03373), (-0.8343, 1.767, -0.03373), (-1.364, 0.5364, -0.03373), (-1.176, 1.152, -0.03373), (-0.9061, -0.2318, -0.03373), (-0.6822, 0.5364, 0.07229), (-0.4172, 2.037, 0.07229), (-0.1585, -1.0, 0.07229), (-0.588, 1.228, 0.07229), (-0.453, -0.2318, 0.07229), (-1.023, 0.5364, 0.03772), (-0.6257, 1.902, 0.03772), (-0.882, 1.19, 0.03772), (-0.6796, -0.2318, 0.03772), (-0.2378, -1.0, 0.03772), (0.3171, -1.0, -0.03373), (0.0, 0.5364, 0.1449), (0.8343, 1.767, -0.03373), (1.364, 0.5364, -0.03373), (0.0, -1.0, 0.08527), (0.0, 2.306, 0.05665), (1.176, 1.152, -0.03373), (0.0, 1.305, 0.1178), (0.9061, -0.2318, -0.03373), (0.0, -0.2318, 0.1162), (0.6822, 0.5364, 0.07229), (0.4172, 2.037, 0.07229), (0.1585, -1.0, 0.07229), (0.588, 1.228, 0.07229), (0.453, -0.2318, 0.07229), (1.023, 0.5364, 0.03772), (0.6257, 1.902, 0.03772), (0.882, 1.19, 0.03772), (0.6796, -0.2318, 0.03772), (0.2378, -1.0, 0.03772)], [], [(9, 24, 16, 5), (8, 22, 20, 6), (5, 16, 22, 8), (7, 19, 24, 9), (14, 7, 9, 13), (10, 5, 8, 12), (12, 8, 6, 11), (13, 9, 5, 10), (4, 13, 10, 2), (3, 12, 11, 1), (2, 10, 12, 3), (0, 14, 13, 4), (29, 25, 16, 24), (28, 26, 20, 22), (25, 28, 22, 16), (27, 29, 24, 19), (34, 33, 29, 27), (30, 32, 28, 25), (32, 31, 26, 28), (33, 30, 25, 29), (23, 18, 30, 33), (21, 17, 31, 32), (18, 21, 32, 30), (15, 23, 33, 34)])
me_plane_015.use_remesh_preserve_volume = False
me_plane_015.use_remesh_preserve_attributes = False
me_plane_015.use_mirror_vertex_groups = False
me_plane_015.update()
me_plane_016 = bpy.data.meshes.new('Plane.016')
me_plane_016.from_pydata([(-0.3171, -1.0, -0.03373), (-0.8343, 1.767, -0.03373), (-1.364, 0.5364, -0.03373), (-1.176, 1.152, -0.03373), (-0.9061, -0.2318, -0.03373), (-0.6822, 0.5364, 0.07229), (-0.4172, 2.037, 0.07229), (-0.1585, -1.0, 0.07229), (-0.588, 1.228, 0.07229), (-0.453, -0.2318, 0.07229), (-1.023, 0.5364, 0.03772), (-0.6257, 1.902, 0.03772), (-0.882, 1.19, 0.03772), (-0.6796, -0.2318, 0.03772), (-0.2378, -1.0, 0.03772), (0.3171, -1.0, -0.03373), (0.0, 0.5364, 0.1449), (0.8343, 1.767, -0.03373), (1.364, 0.5364, -0.03373), (0.0, -1.0, 0.08527), (0.0, 2.306, 0.05665), (1.176, 1.152, -0.03373), (0.0, 1.305, 0.1178), (0.9061, -0.2318, -0.03373), (0.0, -0.2318, 0.1162), (0.6822, 0.5364, 0.07229), (0.4172, 2.037, 0.07229), (0.1585, -1.0, 0.07229), (0.588, 1.228, 0.07229), (0.453, -0.2318, 0.07229), (1.023, 0.5364, 0.03772), (0.6257, 1.902, 0.03772), (0.882, 1.19, 0.03772), (0.6796, -0.2318, 0.03772), (0.2378, -1.0, 0.03772)], [], [(9, 24, 16, 5), (8, 22, 20, 6), (5, 16, 22, 8), (7, 19, 24, 9), (14, 7, 9, 13), (10, 5, 8, 12), (12, 8, 6, 11), (13, 9, 5, 10), (4, 13, 10, 2), (3, 12, 11, 1), (2, 10, 12, 3), (0, 14, 13, 4), (29, 25, 16, 24), (28, 26, 20, 22), (25, 28, 22, 16), (27, 29, 24, 19), (34, 33, 29, 27), (30, 32, 28, 25), (32, 31, 26, 28), (33, 30, 25, 29), (23, 18, 30, 33), (21, 17, 31, 32), (18, 21, 32, 30), (15, 23, 33, 34)])
me_plane_016.use_remesh_preserve_volume = False
me_plane_016.use_remesh_preserve_attributes = False
me_plane_016.use_mirror_vertex_groups = False
me_plane_016.update()
me_plane_017 = bpy.data.meshes.new('Plane.017')
me_plane_017.from_pydata([(-0.3171, -1.0, -0.03373), (-0.8343, 1.767, -0.03373), (-1.364, 0.5364, -0.03373), (-1.176, 1.152, -0.03373), (-0.9061, -0.2318, -0.03373), (-0.6822, 0.5364, 0.07229), (-0.4172, 2.037, 0.07229), (-0.1585, -1.0, 0.07229), (-0.588, 1.228, 0.07229), (-0.453, -0.2318, 0.07229), (-1.023, 0.5364, 0.03772), (-0.6257, 1.902, 0.03772), (-0.882, 1.19, 0.03772), (-0.6796, -0.2318, 0.03772), (-0.2378, -1.0, 0.03772), (0.3171, -1.0, -0.03373), (0.0, 0.5364, 0.1449), (0.8343, 1.767, -0.03373), (1.364, 0.5364, -0.03373), (0.0, -1.0, 0.08527), (0.0, 2.306, 0.05665), (1.176, 1.152, -0.03373), (0.0, 1.305, 0.1178), (0.9061, -0.2318, -0.03373), (0.0, -0.2318, 0.1162), (0.6822, 0.5364, 0.07229), (0.4172, 2.037, 0.07229), (0.1585, -1.0, 0.07229), (0.588, 1.228, 0.07229), (0.453, -0.2318, 0.07229), (1.023, 0.5364, 0.03772), (0.6257, 1.902, 0.03772), (0.882, 1.19, 0.03772), (0.6796, -0.2318, 0.03772), (0.2378, -1.0, 0.03772)], [], [(9, 24, 16, 5), (8, 22, 20, 6), (5, 16, 22, 8), (7, 19, 24, 9), (14, 7, 9, 13), (10, 5, 8, 12), (12, 8, 6, 11), (13, 9, 5, 10), (4, 13, 10, 2), (3, 12, 11, 1), (2, 10, 12, 3), (0, 14, 13, 4), (29, 25, 16, 24), (28, 26, 20, 22), (25, 28, 22, 16), (27, 29, 24, 19), (34, 33, 29, 27), (30, 32, 28, 25), (32, 31, 26, 28), (33, 30, 25, 29), (23, 18, 30, 33), (21, 17, 31, 32), (18, 21, 32, 30), (15, 23, 33, 34)])
me_plane_017.use_remesh_preserve_volume = False
me_plane_017.use_remesh_preserve_attributes = False
me_plane_017.use_mirror_vertex_groups = False
me_plane_017.update()

# ---- objects
ob_plane = bpy.data.objects.new('Plane', me_plane)
ob_cylinder = bpy.data.objects.new('Cylinder', me_cylinder)
ob_plane_001 = bpy.data.objects.new('Plane.001', me_plane_001)
ob_plane_002 = bpy.data.objects.new('Plane.002', me_plane_002)
ob_plane_003 = bpy.data.objects.new('Plane.003', me_plane_003)
ob_plane_004 = bpy.data.objects.new('Plane.004', me_plane_004)
ob_plane_005 = bpy.data.objects.new('Plane.005', me_plane_005)
ob_plane_006 = bpy.data.objects.new('Plane.006', me_plane_006)
ob_plane_007 = bpy.data.objects.new('Plane.007', me_plane_007)
ob_plane_008 = bpy.data.objects.new('Plane.008', me_plane_008)
ob_plane_009 = bpy.data.objects.new('Plane.009', me_plane_009)
ob_plane_010 = bpy.data.objects.new('Plane.010', me_plane_010)
ob_plane_011 = bpy.data.objects.new('Plane.011', me_plane_011)
ob_plane_012 = bpy.data.objects.new('Plane.012', me_plane_012)
ob_plane_013 = bpy.data.objects.new('Plane.013', me_plane_013)
ob_plane_014 = bpy.data.objects.new('Plane.014', me_plane_014)
ob_plane_015 = bpy.data.objects.new('Plane.015', me_plane_015)
ob_plane_016 = bpy.data.objects.new('Plane.016', me_plane_016)
ob_plane_017 = bpy.data.objects.new('Plane.017', me_plane_017)

# ---- transforms, parenting, visibility, modifiers, constraints
ob_plane.location = (2.577, 1.061, 6.079)
ob_plane.rotation_euler = (-0.2902, 0.06271, -1.195)
ob_plane.scale = (0.1896, 0.1896, 0.1896)
ob_plane.lineart.crease_threshold = 0.0
ob_cylinder.location = (0.0, 0.0, 0.0)
ob_cylinder.scale = (0.4501, 0.4501, 0.4501)
ob_cylinder.lineart.crease_threshold = 0.0
ob_plane_001.location = (2.078, 1.037, 6.136)
ob_plane_001.rotation_euler = (-0.2902, 0.06271, -0.1146)
ob_plane_001.scale = (0.1564, 0.1564, 0.1564)
ob_plane_001.lineart.crease_threshold = 0.0
ob_plane_002.location = (1.908, 0.5493, 6.0)
ob_plane_002.rotation_euler = (-0.2902, 0.06271, -2.559)
ob_plane_002.scale = (0.1998, 0.1998, 0.1998)
ob_plane_002.lineart.crease_threshold = 0.0
ob_plane_003.location = (1.202, 0.268, 5.363)
ob_plane_003.rotation_euler = (-0.2902, 0.06271, -2.559)
ob_plane_003.scale = (0.1998, 0.1998, 0.1998)
ob_plane_003.lineart.crease_threshold = 0.0
ob_plane_004.location = (0.88, 0.6135, 5.21)
ob_plane_004.rotation_euler = (-0.2902, 0.06271, -6.1)
ob_plane_004.scale = (0.1998, 0.1998, 0.1998)
ob_plane_004.lineart.crease_threshold = 0.0
ob_plane_005.location = (-0.8404, -1.92, 6.54)
ob_plane_005.rotation_euler = (-0.2902, 0.06271, -3.766)
ob_plane_005.scale = (0.1998, 0.1998, 0.1998)
ob_plane_005.lineart.crease_threshold = 0.0
ob_plane_006.location = (-0.4909, -1.465, 6.144)
ob_plane_006.rotation_euler = (-0.02576, -0.3051, -2.213)
ob_plane_006.scale = (0.1017, 0.1017, 0.1017)
ob_plane_006.lineart.crease_threshold = 0.0
ob_plane_007.location = (-0.2888, -1.051, 5.561)
ob_plane_007.rotation_euler = (-0.02576, -0.3051, -2.213)
ob_plane_007.scale = (0.1017, 0.1017, 0.1017)
ob_plane_007.lineart.crease_threshold = 0.0
ob_plane_008.location = (-0.673, -1.325, 6.074)
ob_plane_008.rotation_euler = (0.00725, 0.2263, 1.424)
ob_plane_008.scale = (0.1017, 0.1017, 0.1017)
ob_plane_008.lineart.crease_threshold = 0.0
ob_plane_009.location = (2.284, -0.8748, 3.872)
ob_plane_009.rotation_euler = (-0.1771, -0.01371, -2.111)
ob_plane_009.scale = (0.1851, 0.1851, 0.1851)
ob_plane_009.lineart.crease_threshold = 0.0
ob_plane_010.location = (1.886, -0.5478, 3.413)
ob_plane_010.rotation_euler = (-0.3853, -0.6767, -0.3213)
ob_plane_010.scale = (0.1429, 0.1429, 0.1429)
ob_plane_010.lineart.crease_threshold = 0.0
ob_plane_011.location = (1.183, -0.2721, 2.71)
ob_plane_011.rotation_euler = (-0.3853, -0.6767, -0.3213)
ob_plane_011.scale = (0.1429, 0.1429, 0.1429)
ob_plane_011.lineart.crease_threshold = 0.0
ob_plane_012.location = (1.652, -0.7721, 3.218)
ob_plane_012.rotation_euler = (-0.6216, 0.3535, -3.353)
ob_plane_012.scale = (0.1429, 0.1429, 0.1429)
ob_plane_012.lineart.crease_threshold = 0.0
ob_plane_013.location = (-2.061, 0.8413, 2.408)
ob_plane_013.rotation_euler = (-0.6216, 0.3535, -5.133)
ob_plane_013.scale = (0.1429, 0.1429, 0.1429)
ob_plane_013.lineart.crease_threshold = 0.0
ob_plane_014.location = (-1.718, 0.5893, 2.101)
ob_plane_014.rotation_euler = (-0.6216, 0.3535, -4.3)
ob_plane_014.scale = (0.1134, 0.1134, 0.1134)
ob_plane_014.lineart.crease_threshold = 0.0
ob_plane_015.location = (-1.321, 0.4195, 1.694)
ob_plane_015.rotation_euler = (-0.6216, 0.3535, -3.453)
ob_plane_015.scale = (0.1134, 0.1134, 0.1134)
ob_plane_015.lineart.crease_threshold = 0.0
ob_plane_016.location = (-1.097, 0.6265, 1.542)
ob_plane_016.rotation_euler = (-0.6216, 0.3535, -6.702)
ob_plane_016.scale = (0.1134, 0.1134, 0.1134)
ob_plane_016.lineart.crease_threshold = 0.0
ob_plane_017.location = (-0.7515, 0.468, 1.166)
ob_plane_017.rotation_euler = (-0.6216, 0.3535, -6.702)
ob_plane_017.scale = (0.1134, 0.1134, 0.1134)
ob_plane_017.lineart.crease_threshold = 0.0

# ---- collection membership
col_collection_1.objects.link(ob_plane)
col_collection_1.objects.link(ob_cylinder)
col_collection_1.objects.link(ob_plane_001)
col_collection_1.objects.link(ob_plane_002)
col_collection_1.objects.link(ob_plane_003)
col_collection_1.objects.link(ob_plane_004)
col_collection_1.objects.link(ob_plane_005)
col_collection_1.objects.link(ob_plane_006)
col_collection_1.objects.link(ob_plane_007)
col_collection_1.objects.link(ob_plane_008)
col_collection_1.objects.link(ob_plane_009)
col_collection_1.objects.link(ob_plane_010)
col_collection_1.objects.link(ob_plane_011)
col_collection_1.objects.link(ob_plane_012)
col_collection_1.objects.link(ob_plane_013)
col_collection_1.objects.link(ob_plane_014)
col_collection_1.objects.link(ob_plane_015)
col_collection_1.objects.link(ob_plane_016)
col_collection_1.objects.link(ob_plane_017)

# ---- scene / render settings (as saved in the file)
scene.frame_start = 1; scene.frame_end = 250; scene.frame_set(1)
scene.render.engine = 'BLENDER_EEVEE_NEXT'
scene.render.resolution_percentage = 50
scene.render.dither_intensity = 0.0
scene.cycles.use_denoising = False
scene.cycles.samples = 128
scene.cycles.sampling_pattern = 'TABULATED_SOBOL'
scene.cycles.use_adaptive_sampling = False
scene.cycles.use_light_tree = False
scene.cycles.blur_glossy = 0.0
scene.cycles.sample_clamp_indirect = 0.0
scene.view_settings.view_transform = 'Standard'
bpy.context.view_layer.update()

# ---- added for rendering (the .blend has no active camera and no usable light): camera, sun
cam_auto = bpy.data.cameras.new('AutoCamera')
cam_auto.lens = 50.0
cam_auto.sensor_width = 36.0
cam_auto.clip_end = 1000.0
ob_auto_camera = bpy.data.objects.new('AutoCamera', cam_auto)
scene.collection.objects.link(ob_auto_camera)
ob_auto_camera.location = (9.37466, -11.3508, 10.3352)
ob_auto_camera.rotation_euler = (1.09748, -7.21219e-08, 0.694738)
scene.camera = ob_auto_camera
light_auto_sun = bpy.data.lights.new('AutoSun', 'SUN')
light_auto_sun.energy = 3.0
light_auto_sun.angle = 0.0523599
ob_auto_sun = bpy.data.objects.new('AutoSun', light_auto_sun)
scene.collection.objects.link(ob_auto_sun)
ob_auto_sun.rotation_euler = (0.872665, 0.174533, 0.523599)
bpy.context.view_layer.update()
